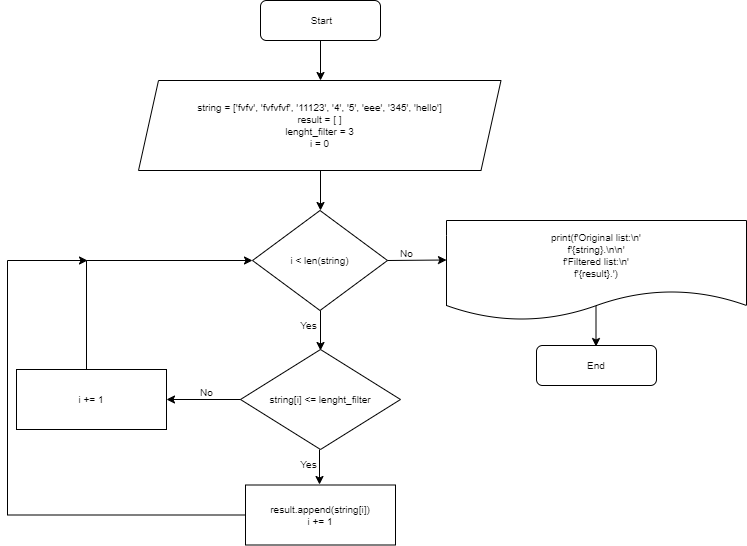

The diagram above was exported from draw.io. Its source (the exported page's mxGraphModel, read from the mxfile embedded in the PNG):
<mxGraphModel dx="1050" dy="565" grid="1" gridSize="10" guides="1" tooltips="1" connect="1" arrows="1" fold="1" page="1" pageScale="1" pageWidth="827" pageHeight="700" math="0" shadow="0">
  <root>
    <mxCell id="wmD07anQemlzcBGSJWja-0" />
    <mxCell id="wmD07anQemlzcBGSJWja-1" parent="wmD07anQemlzcBGSJWja-0" />
    <mxCell id="wmD07anQemlzcBGSJWja-2" value="&lt;font style=&quot;font-size: 10px;&quot;&gt;&amp;nbsp;Start&lt;/font&gt;" style="rounded=1;whiteSpace=wrap;html=1;strokeWidth=1;fontSize=10;" parent="wmD07anQemlzcBGSJWja-1" vertex="1">
      <mxGeometry x="293" y="120" width="120" height="40" as="geometry" />
    </mxCell>
    <mxCell id="wmD07anQemlzcBGSJWja-4" value="" style="endArrow=classic;html=1;rounded=0;fontSize=12;" parent="wmD07anQemlzcBGSJWja-1" edge="1">
      <mxGeometry width="50" height="50" relative="1" as="geometry">
        <mxPoint x="353" y="160" as="sourcePoint" />
        <mxPoint x="353" y="200" as="targetPoint" />
      </mxGeometry>
    </mxCell>
    <mxCell id="wmD07anQemlzcBGSJWja-5" value="&lt;div style=&quot;font-size: 10px;&quot;&gt;&lt;div style=&quot;background-color: rgb(255, 255, 255);&quot;&gt;string = ['fvfv', &lt;span style=&quot;&quot;&gt;'fvfvfvf'&lt;/span&gt;, &lt;span style=&quot;&quot;&gt;'11123'&lt;/span&gt;, &lt;span style=&quot;&quot;&gt;'4'&lt;/span&gt;, &lt;span style=&quot;&quot;&gt;'5'&lt;/span&gt;, &lt;span style=&quot;&quot;&gt;'eee'&lt;/span&gt;, &lt;span style=&quot;&quot;&gt;'345'&lt;/span&gt;, &lt;span style=&quot;&quot;&gt;'hello'&lt;/span&gt;]&lt;/div&gt;&lt;div style=&quot;background-color: rgb(255, 255, 255);&quot;&gt;&lt;div style=&quot;&quot;&gt;result = [ ]&lt;/div&gt;&lt;div style=&quot;&quot;&gt;lenght_filter = 3&lt;/div&gt;&lt;/div&gt;&lt;/div&gt;&lt;div style=&quot;font-size: 10px;&quot;&gt;i = 0&lt;/div&gt;" style="shape=parallelogram;perimeter=parallelogramPerimeter;whiteSpace=wrap;html=1;fixedSize=1;strokeWidth=1;fontSize=10;fontFamily=Helvetica;fontColor=#000000;fontStyle=0" parent="wmD07anQemlzcBGSJWja-1" vertex="1">
      <mxGeometry x="171" y="200" width="362.5" height="90" as="geometry" />
    </mxCell>
    <mxCell id="wmD07anQemlzcBGSJWja-6" value="" style="endArrow=classic;html=1;rounded=0;fontSize=12;" parent="wmD07anQemlzcBGSJWja-1" edge="1">
      <mxGeometry width="50" height="50" relative="1" as="geometry">
        <mxPoint x="353" y="290" as="sourcePoint" />
        <mxPoint x="353" y="330" as="targetPoint" />
      </mxGeometry>
    </mxCell>
    <mxCell id="wmD07anQemlzcBGSJWja-7" value="i &amp;lt; len(string)" style="rhombus;whiteSpace=wrap;html=1;strokeWidth=1;fontSize=10;" parent="wmD07anQemlzcBGSJWja-1" vertex="1">
      <mxGeometry x="285" y="330" width="135" height="100" as="geometry" />
    </mxCell>
    <mxCell id="wmD07anQemlzcBGSJWja-8" value="" style="endArrow=classic;html=1;rounded=0;fontSize=12;" parent="wmD07anQemlzcBGSJWja-1" edge="1">
      <mxGeometry width="50" height="50" relative="1" as="geometry">
        <mxPoint x="353" y="430" as="sourcePoint" />
        <mxPoint x="353" y="470" as="targetPoint" />
      </mxGeometry>
    </mxCell>
    <mxCell id="wmD07anQemlzcBGSJWja-9" value="" style="endArrow=classic;html=1;rounded=0;fontSize=12;" parent="wmD07anQemlzcBGSJWja-1" edge="1">
      <mxGeometry width="50" height="50" relative="1" as="geometry">
        <mxPoint x="420" y="380" as="sourcePoint" />
        <mxPoint x="479" y="379.5" as="targetPoint" />
      </mxGeometry>
    </mxCell>
    <mxCell id="wmD07anQemlzcBGSJWja-10" value="Yes" style="text;html=1;align=center;verticalAlign=middle;resizable=0;points=[];autosize=1;strokeColor=none;fillColor=none;fontSize=10;" parent="wmD07anQemlzcBGSJWja-1" vertex="1">
      <mxGeometry x="321" y="430" width="40" height="30" as="geometry" />
    </mxCell>
    <mxCell id="wmD07anQemlzcBGSJWja-11" value="No" style="text;html=1;align=center;verticalAlign=middle;resizable=0;points=[];autosize=1;strokeColor=none;fillColor=none;fontSize=10;" parent="wmD07anQemlzcBGSJWja-1" vertex="1">
      <mxGeometry x="419" y="358" width="40" height="30" as="geometry" />
    </mxCell>
    <mxCell id="wmD07anQemlzcBGSJWja-12" value="string[i] &amp;lt;=&amp;nbsp;lenght_filter" style="rhombus;whiteSpace=wrap;html=1;strokeWidth=1;fontSize=10;" parent="wmD07anQemlzcBGSJWja-1" vertex="1">
      <mxGeometry x="273" y="469" width="160" height="100" as="geometry" />
    </mxCell>
    <mxCell id="wmD07anQemlzcBGSJWja-13" value="" style="endArrow=classic;html=1;rounded=0;fontSize=12;" parent="wmD07anQemlzcBGSJWja-1" edge="1">
      <mxGeometry width="50" height="50" relative="1" as="geometry">
        <mxPoint x="352" y="569" as="sourcePoint" />
        <mxPoint x="352" y="604" as="targetPoint" />
      </mxGeometry>
    </mxCell>
    <mxCell id="wmD07anQemlzcBGSJWja-14" value="&lt;div style=&quot;background-color: rgb(255, 255, 255);&quot;&gt;result.append(string[i])&lt;/div&gt;&lt;div style=&quot;background-color: rgb(255, 255, 255);&quot;&gt;i += 1&lt;/div&gt;" style="rounded=0;whiteSpace=wrap;html=1;strokeWidth=1;fontSize=10;fontFamily=Helvetica;fontColor=#000000;" parent="wmD07anQemlzcBGSJWja-1" vertex="1">
      <mxGeometry x="278" y="604.5" width="150" height="60" as="geometry" />
    </mxCell>
    <mxCell id="wmD07anQemlzcBGSJWja-27" value="" style="endArrow=classic;html=1;rounded=0;fontSize=10;edgeStyle=elbowEdgeStyle;entryX=0;entryY=0.5;entryDx=0;entryDy=0;exitX=0.5;exitY=0;exitDx=0;exitDy=0;" parent="wmD07anQemlzcBGSJWja-1" source="bTonbuFFOYW1lVxW-AAz-2" target="wmD07anQemlzcBGSJWja-7" edge="1">
      <mxGeometry width="50" height="50" relative="1" as="geometry">
        <mxPoint x="119" y="440" as="sourcePoint" />
        <mxPoint x="226" y="425" as="targetPoint" />
        <Array as="points">
          <mxPoint x="119" y="410" />
        </Array>
      </mxGeometry>
    </mxCell>
    <mxCell id="wmD07anQemlzcBGSJWja-28" value="&lt;div style=&quot;background-color: rgb(255, 255, 255);&quot;&gt;print(&lt;span style=&quot;&quot;&gt;f'Original list:&lt;/span&gt;&lt;span style=&quot;&quot;&gt;\n&lt;/span&gt;&lt;span style=&quot;&quot;&gt;'&lt;br&gt;&lt;/span&gt;&lt;span style=&quot;&quot;&gt;      f'&lt;/span&gt;&lt;span style=&quot;&quot;&gt;{string&lt;/span&gt;&lt;span style=&quot;&quot;&gt;}&lt;/span&gt;&lt;span style=&quot;&quot;&gt;.&lt;/span&gt;&lt;span style=&quot;&quot;&gt;\n\n&lt;/span&gt;&lt;span style=&quot;&quot;&gt;'&lt;br&gt;&lt;/span&gt;&lt;span style=&quot;&quot;&gt;      f'Filtered list:&lt;/span&gt;&lt;span style=&quot;&quot;&gt;\n&lt;/span&gt;&lt;span style=&quot;&quot;&gt;'&lt;br&gt;&lt;/span&gt;&lt;span style=&quot;&quot;&gt;      f'&lt;/span&gt;&lt;span style=&quot;&quot;&gt;{&lt;/span&gt;result&lt;span style=&quot;&quot;&gt;}&lt;/span&gt;&lt;span style=&quot;&quot;&gt;.'&lt;/span&gt;)&lt;/div&gt;" style="shape=document;whiteSpace=wrap;html=1;boundedLbl=1;strokeWidth=1;fontSize=10;fontFamily=Helvetica;fontColor=#000000;fontStyle=0" parent="wmD07anQemlzcBGSJWja-1" vertex="1">
      <mxGeometry x="479" y="340" width="300" height="100" as="geometry" />
    </mxCell>
    <mxCell id="wmD07anQemlzcBGSJWja-29" value="" style="endArrow=classic;html=1;rounded=0;fontSize=12;" parent="wmD07anQemlzcBGSJWja-1" edge="1">
      <mxGeometry width="50" height="50" relative="1" as="geometry">
        <mxPoint x="628.5" y="426" as="sourcePoint" />
        <mxPoint x="628.5" y="466" as="targetPoint" />
      </mxGeometry>
    </mxCell>
    <mxCell id="wmD07anQemlzcBGSJWja-30" value="&lt;font style=&quot;font-size: 10px;&quot;&gt;End&lt;/font&gt;" style="rounded=1;whiteSpace=wrap;html=1;strokeWidth=1;fontSize=10;" parent="wmD07anQemlzcBGSJWja-1" vertex="1">
      <mxGeometry x="569" y="465" width="120" height="40" as="geometry" />
    </mxCell>
    <mxCell id="bTonbuFFOYW1lVxW-AAz-1" value="Yes" style="text;html=1;align=center;verticalAlign=middle;resizable=0;points=[];autosize=1;strokeColor=none;fillColor=none;fontSize=10;" parent="wmD07anQemlzcBGSJWja-1" vertex="1">
      <mxGeometry x="321" y="569" width="40" height="30" as="geometry" />
    </mxCell>
    <mxCell id="bTonbuFFOYW1lVxW-AAz-2" value="&lt;div style=&quot;background-color: rgb(255, 255, 255);&quot;&gt;i += 1&lt;br&gt;&lt;/div&gt;" style="rounded=0;whiteSpace=wrap;html=1;strokeWidth=1;fontSize=10;fontFamily=Helvetica;fontColor=#000000;" parent="wmD07anQemlzcBGSJWja-1" vertex="1">
      <mxGeometry x="49" y="489" width="150" height="60" as="geometry" />
    </mxCell>
    <mxCell id="ViwNnXwG40LSnrbiu8IL-1" value="" style="endArrow=classic;html=1;rounded=0;fontSize=12;entryX=1;entryY=0.5;entryDx=0;entryDy=0;exitX=0;exitY=0.5;exitDx=0;exitDy=0;" parent="wmD07anQemlzcBGSJWja-1" source="wmD07anQemlzcBGSJWja-12" target="bTonbuFFOYW1lVxW-AAz-2" edge="1">
      <mxGeometry width="50" height="50" relative="1" as="geometry">
        <mxPoint x="214" y="530.5" as="sourcePoint" />
        <mxPoint x="273" y="530" as="targetPoint" />
      </mxGeometry>
    </mxCell>
    <mxCell id="ViwNnXwG40LSnrbiu8IL-2" value="No" style="text;html=1;align=center;verticalAlign=middle;resizable=0;points=[];autosize=1;strokeColor=none;fillColor=none;fontSize=10;" parent="wmD07anQemlzcBGSJWja-1" vertex="1">
      <mxGeometry x="219" y="497" width="40" height="30" as="geometry" />
    </mxCell>
    <mxCell id="ViwNnXwG40LSnrbiu8IL-3" value="" style="endArrow=classic;html=1;rounded=0;fontSize=10;edgeStyle=elbowEdgeStyle;exitX=0;exitY=0.5;exitDx=0;exitDy=0;" parent="wmD07anQemlzcBGSJWja-1" source="wmD07anQemlzcBGSJWja-14" edge="1">
      <mxGeometry width="50" height="50" relative="1" as="geometry">
        <mxPoint x="134" y="499" as="sourcePoint" />
        <mxPoint x="120" y="380" as="targetPoint" />
        <Array as="points">
          <mxPoint x="40" y="530" />
        </Array>
      </mxGeometry>
    </mxCell>
  </root>
</mxGraphModel>